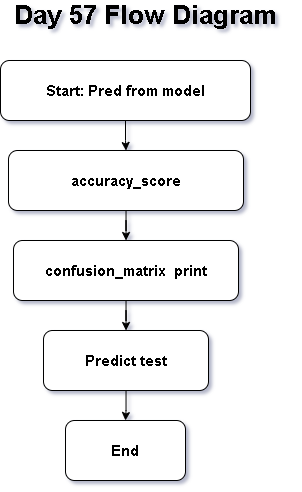

The diagram above was exported from draw.io. Its source (the exported page's mxGraphModel, read from the mxfile embedded in the PNG):
<mxGraphModel dx="905" dy="1589" grid="1" gridSize="10" guides="1" tooltips="1" connect="1" arrows="1" fold="1" page="1" pageScale="1" pageWidth="850" pageHeight="1100" math="0" shadow="0">
  <root>
    <mxCell id="0" />
    <mxCell id="1" parent="0" />
    <mxCell id="SOGNtGXvQNB3jHaX3h4g-10" edge="1" parent="1" source="SOGNtGXvQNB3jHaX3h4g-1" style="edgeStyle=orthogonalEdgeStyle;rounded=0;orthogonalLoop=1;jettySize=auto;html=1;" target="SOGNtGXvQNB3jHaX3h4g-3" value="">
      <mxGeometry relative="1" as="geometry" />
    </mxCell>
    <mxCell id="SOGNtGXvQNB3jHaX3h4g-1" parent="1" style="rounded=1;whiteSpace=wrap;html=1;" value="&lt;b&gt;&lt;font style=&quot;font-size: 15px;&quot;&gt;confusion_matrix&amp;nbsp; print&lt;/font&gt;&lt;/b&gt;" vertex="1">
      <mxGeometry height="60" width="225" x="313" y="220" as="geometry" />
    </mxCell>
    <mxCell id="SOGNtGXvQNB3jHaX3h4g-2" parent="1" style="rounded=1;whiteSpace=wrap;html=1;" value="&lt;b&gt;&lt;font style=&quot;font-size: 15px;&quot;&gt;End&lt;/font&gt;&lt;/b&gt;" vertex="1">
      <mxGeometry height="60" width="120" x="365" y="400" as="geometry" />
    </mxCell>
    <mxCell id="SOGNtGXvQNB3jHaX3h4g-11" edge="1" parent="1" source="SOGNtGXvQNB3jHaX3h4g-3" style="edgeStyle=orthogonalEdgeStyle;rounded=0;orthogonalLoop=1;jettySize=auto;html=1;" target="SOGNtGXvQNB3jHaX3h4g-2" value="">
      <mxGeometry relative="1" as="geometry" />
    </mxCell>
    <mxCell id="SOGNtGXvQNB3jHaX3h4g-3" parent="1" style="rounded=1;whiteSpace=wrap;html=1;" value="&lt;b&gt;&lt;font style=&quot;font-size: 15px;&quot;&gt;Predict test&lt;/font&gt;&lt;/b&gt;" vertex="1">
      <mxGeometry height="60" width="165" x="343" y="310" as="geometry" />
    </mxCell>
    <mxCell id="SOGNtGXvQNB3jHaX3h4g-9" edge="1" parent="1" source="SOGNtGXvQNB3jHaX3h4g-4" style="edgeStyle=orthogonalEdgeStyle;rounded=0;orthogonalLoop=1;jettySize=auto;html=1;" target="SOGNtGXvQNB3jHaX3h4g-1" value="">
      <mxGeometry relative="1" as="geometry" />
    </mxCell>
    <mxCell id="SOGNtGXvQNB3jHaX3h4g-4" parent="1" style="rounded=1;whiteSpace=wrap;html=1;" value="&lt;b&gt;&lt;font style=&quot;font-size: 15px;&quot;&gt;accuracy_score&lt;/font&gt;&lt;/b&gt;" vertex="1">
      <mxGeometry height="60" width="235" x="308" y="130" as="geometry" />
    </mxCell>
    <mxCell id="SOGNtGXvQNB3jHaX3h4g-8" edge="1" parent="1" source="SOGNtGXvQNB3jHaX3h4g-5" style="edgeStyle=orthogonalEdgeStyle;rounded=0;orthogonalLoop=1;jettySize=auto;html=1;" target="SOGNtGXvQNB3jHaX3h4g-4" value="">
      <mxGeometry relative="1" as="geometry" />
    </mxCell>
    <mxCell id="SOGNtGXvQNB3jHaX3h4g-5" parent="1" style="rounded=1;whiteSpace=wrap;html=1;" value="&lt;b&gt;&lt;font style=&quot;font-size: 15px;&quot;&gt;Start: Pred from model&lt;/font&gt;&lt;/b&gt;" vertex="1">
      <mxGeometry height="60" width="250" x="300" y="40" as="geometry" />
    </mxCell>
    <mxCell id="SOGNtGXvQNB3jHaX3h4g-6" parent="1" style="text;html=1;whiteSpace=wrap;strokeColor=none;fillColor=none;align=center;verticalAlign=middle;rounded=0;" value="&lt;b&gt;&lt;font style=&quot;font-size: 26px;&quot;&gt;Day 57 Flow Diagram&lt;/font&gt;&lt;/b&gt;" vertex="1">
      <mxGeometry height="30" width="290" x="300" y="-20" as="geometry" />
    </mxCell>
  </root>
</mxGraphModel>